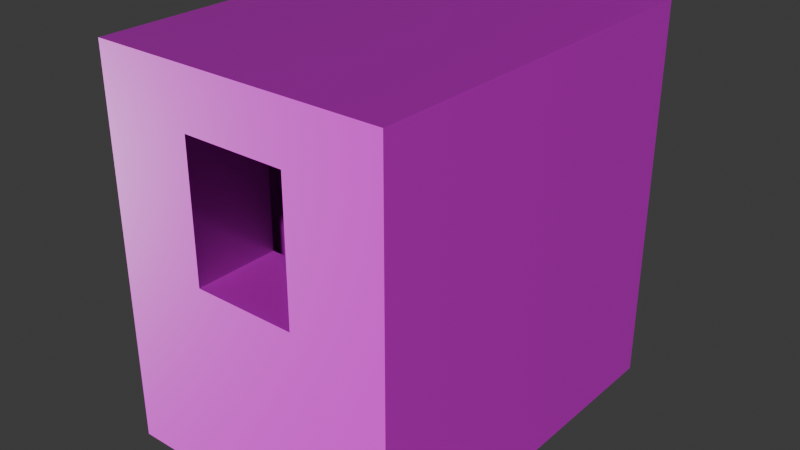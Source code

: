 # Source: BallMachine.blend  (saved by Blender 4.3.34; exported with 4.5.12 LTS)
import bpy
from mathutils import Matrix  # noqa: F401  (used for matrix-valued properties, if any)

bpy.ops.wm.read_factory_settings(use_empty=True)
scene = bpy.context.scene
scene.name = 'Scene'

# ---- collections
col_collection = bpy.data.collections.new('Collection'); scene.collection.children.link(col_collection)

# ---- images (referenced by path relative to the original .blend; pixels are not part of the script)
import os
ASSET_DIR = os.environ.get("B2B_ASSET_DIR", "")  # directory of the original .blend (textures are referenced by path, not embedded)
HERE = os.path.dirname(os.path.abspath(__file__))  # packed textures are extracted next to this script under _unpacked/

def load_image(name, relpath, width, height, colorspace="sRGB"):
    """Load a texture the original file referenced (path relative to the .blend, or extracted next to this script)."""
    p = next((c for c in (os.path.join(HERE, relpath), os.path.join(ASSET_DIR, relpath)) if relpath and os.path.exists(c)), "")
    if p:
        img = bpy.data.images.load(p, check_existing=True)
        img.name = name
    else:  # same state as the original file: an image datablock whose file is absent (Cycles renders it pink)
        img = bpy.data.images.new(name, width, height)
        img.source = "FILE"
        img.filepath = "//" + (relpath or name)
    img.colorspace_settings.name = colorspace
    return img
img_plastic008_1k_color_png = load_image('Plastic008_1K_Color.png', 'Plastic008_1K_Color.png', 1024, 1024, 'sRGB')
img_plastic008_1k_roughness_png = load_image('Plastic008_1K_Roughness.png', 'Plastic008_1K_Roughness.png', 1024, 1024, 'Non-Color')
img_plastic008_1k_normalgl_png = load_image('Plastic008_1K_NormalGL.png', 'Plastic008_1K_NormalGL.png', 1024, 1024, 'Non-Color')

# ---- materials (node trees are filled in below, after node groups)
mat_material = bpy.data.materials.new('Material')
mat_material.alpha_threshold = 0.0
mat_material.roughness = 0.5
mat_material.line_color = (0.0, 0.0, 0.0, 1.0)

# ---- material node trees
mat_material.use_nodes = True; mat_material.node_tree.nodes.clear()
_N = mat_material.node_tree.nodes; _L = mat_material.node_tree.links
n0 = _N.new('ShaderNodeOutputMaterial'); n0.name = 'Material Output'; n0.location = (300, 300)
n1 = _N.new('ShaderNodeBsdfPrincipled'); n1.name = 'Principled BSDF'; n1.location = (10, 300)
n1.inputs[3].default_value = 1.45
n2 = _N.new('ShaderNodeTexImage'); n2.name = 'Image Texture.001'; n2.location = (88, -40)
n2.label = 'Base Color'
n2.image = img_plastic008_1k_color_png
n3 = _N.new('ShaderNodeTexImage'); n3.name = 'Image Texture.002'; n3.location = (88, -320)
n3.label = 'Roughness'
n3.image = img_plastic008_1k_roughness_png
n4 = _N.new('ShaderNodeTexImage'); n4.name = 'Image Texture.003'; n4.location = (88, -880)
n4.label = 'Normal'
n4.image = img_plastic008_1k_normalgl_png
n5 = _N.new('ShaderNodeNormalMap'); n5.name = 'Normal Map'; n5.location = (-240, -340)
n6 = _N.new('ShaderNodeMapping'); n6.name = 'Mapping'; n6.location = (230, -40)
n7 = _N.new('NodeReroute'); n7.name = 'Reroute'; n7.location = (38, -596)
n7.width = 16
n7.socket_idname = 'NodeSocketVector'
n8 = _N.new('ShaderNodeTexCoord'); n8.name = 'Texture Coordinate'; n8.location = (30, -40)
n9 = _N.new('NodeFrame'); n9.name = 'Frame'; n9.location = (-1270, 340)
n9.label = 'Mapping'
n9.width = 400
n10 = _N.new('NodeFrame'); n10.name = 'Frame.001'; n10.location = (-628, 540)
n10.label = 'Textures'
n10.width = 358
n2.parent = n10
n3.parent = n10
n4.parent = n10
n6.parent = n9
n7.parent = n10
n8.parent = n9
_L.new(n1.outputs[0], n0.inputs[0])
_L.new(n2.outputs[0], n1.inputs[0])
_L.new(n3.outputs[0], n1.inputs[2])
_L.new(n4.outputs[0], n5.inputs[1])
_L.new(n5.outputs[0], n1.inputs[5])
_L.new(n7.outputs[0], n2.inputs[0])
_L.new(n7.outputs[0], n3.inputs[0])
_L.new(n7.outputs[0], n4.inputs[0])
_L.new(n6.outputs[0], n7.inputs[0])
_L.new(n8.outputs[2], n6.inputs[0])
n0.is_active_output = True

# ---- world
world_world = bpy.data.worlds.new('World'); scene.world = world_world
world_world.use_nodes = True; world_world.node_tree.nodes.clear()
_N = world_world.node_tree.nodes; _L = world_world.node_tree.links
n0 = _N.new('ShaderNodeOutputWorld'); n0.name = 'World Output'; n0.location = (300, 300)
n1 = _N.new('ShaderNodeBackground'); n1.name = 'Background'; n1.location = (10, 300)
n1.inputs[0].default_value = (0.05088, 0.05088, 0.05088, 1.0)
_L.new(n1.outputs[0], n0.inputs[0])
n0.is_active_output = True
world_world.color = (0.05088, 0.05088, 0.05088)
world_world.sun_shadow_jitter_overblur = 0.0

# ---- meshes
me_cube = bpy.data.meshes.new('Cube')
me_cube.from_pydata([(1.0, 1.0, 1.0), (0.5927, 0.6207, 0.5273), (0.5927, 0.6207, -0.6581), (0.3516, -0.5236, 0.7082), (0.5927, -0.5646, 0.5273), (1.0, 1.0, -1.0), (0.5927, -0.5646, -0.6581), (1.0, -1.0, 1.0), (-0.5927, 0.6207, 0.5273), (-0.5927, 0.6207, -0.6581), (1.0, -1.0, -1.0), (-1.0, 1.0, 1.0), (-0.5927, -0.5646, 0.5273), (-0.3516, -0.5236, 0.7082), (-0.5927, -0.5646, -0.6581), (-1.0, 1.0, -1.0), (-1.0, -1.0, 1.0), (-1.0, -1.0, -1.0), (-0.3516, -1.0, 0.7082), (0.3516, -1.0, 0.004975), (0.3516, -1.0, 0.7082), (-0.3516, -1.0, 0.004975), (-0.3516, -0.5236, 0.5273), (-0.3516, -0.5646, 0.5273), (-0.3516, -0.5646, 0.004975), (0.3516, -0.5646, 0.004975), (0.3516, -0.5646, 0.5273), (0.3516, -0.5236, 0.5273)], [], [(0, 11, 16, 7), (18, 16, 17, 10, 7, 20, 19, 21), (20, 7, 16, 18), (17, 16, 11, 15), (15, 5, 10, 17), (5, 0, 7, 10), (15, 11, 0, 5), (18, 13, 3, 20), (22, 13, 18, 21, 24, 23), (24, 21, 19, 25), (19, 20, 3, 27, 26, 25), (27, 3, 13, 22), (12, 8, 1, 4, 26, 27, 22, 23), (26, 4, 6, 14, 12, 23, 24, 25), (14, 9, 8, 12), (9, 14, 6, 2), (2, 6, 4, 1), (9, 2, 1, 8)])
_uv = me_cube.uv_layers.new(name='UVMap')
_uv.uv.foreach_set('vector', [0.7694, 1.153, 0.7694, 0.6982, 1.224, 0.6982, 1.224, 1.153, 1.158, 0.5508, 1.224, 0.6982, 0.7694, 0.6982, 0.7694, 0.2436, 1.224, 0.2436, 1.158, 0.391, 0.9979, 0.391, 0.9979, 0.5508, 1.158, 0.391, 1.224, 0.2436, 1.224, 0.6982, 1.158, 0.5508, 0.3148, 0.6982, 0.7694, 0.6982, 0.7694, 1.153, 0.3148, 1.153, 0.3148, 0.6982, 0.3148, 0.2436, 0.7694, 0.2436, 0.7694, 0.6982, 0.7694, -0.211, 1.224, -0.211, 1.224, 0.2436, 0.7694, 0.2436, 0.3148, -0.211, 0.7694, -0.211, 0.7694, 0.2436, 0.3148, 0.2436, 0.0454, 0.8834, -0.06288, 0.8834, -0.06288, 0.7235, 0.0454, 0.7235, 0.0454, 0.6824, 0.0454, 0.7235, -0.06288, 0.7235, -0.06288, 0.5637, 0.03609, 0.5637, 0.03609, 0.6824, -0.05356, 0.244, 0.0454, 0.244, 0.0454, 0.4039, -0.05356, 0.4039, 0.0454, 0.4039, 0.0454, 0.5637, -0.06288, 0.5637, -0.06288, 0.5226, -0.05356, 0.5226, -0.05356, 0.4039, 0.004278, 0.08419, 0.0454, 0.08419, 0.0454, 0.244, 0.004278, 0.244, 0.3148, 1.153, 0.0454, 1.153, 0.0454, 0.8834, 0.3148, 0.8834, 0.3148, 0.9382, 0.3055, 0.9382, 0.3055, 1.098, 0.3148, 1.098, 0.3148, 0.8286, 0.3148, 0.8834, 0.0454, 0.8834, 0.0454, 0.614, 0.3148, 0.614, 0.3148, 0.6688, 0.1961, 0.6688, 0.1961, 0.8286, 0.0454, 0.07512, 0.0454, -0.1943, 0.3148, -0.1943, 0.3148, 0.07512, 0.0454, 0.3445, 0.3148, 0.3445, 0.3148, 0.614, 0.0454, 0.614, -0.224, 1.153, -0.224, 0.8834, 0.0454, 0.8834, 0.0454, 1.153, 0.0454, 0.3445, 0.0454, 0.07512, 0.3148, 0.07512, 0.3148, 0.3445])
me_cube.materials.append(mat_material)
me_cube.use_mirror_vertex_groups = False
me_cube.update()

# ---- objects
ob_cube = bpy.data.objects.new('Cube', me_cube)

# ---- transforms, parenting, visibility, modifiers, constraints
ob_cube.location = (0.0, 0.0, 1.0)
ob_cube.scale = (0.7612, 1.0, 1.0)
ob_cube.lock_rotations_4d = False
ob_cube.empty_display_type = 'ARROWS'
ob_cube.lineart.crease_threshold = 0.0

# ---- collection membership
col_collection.objects.link(ob_cube)

# ---- scene / render settings (as saved in the file)
scene.frame_start = 1; scene.frame_end = 250; scene.frame_set(1)
scene.render.engine = 'BLENDER_EEVEE_NEXT'
bpy.context.view_layer.update()

# ---- added for rendering (the .blend has no active camera and no usable light): camera, sun
cam_auto = bpy.data.cameras.new('AutoCamera')
cam_auto.lens = 50.0
cam_auto.sensor_width = 36.0
cam_auto.clip_end = 1000.0
ob_auto_camera = bpy.data.objects.new('AutoCamera', cam_auto)
scene.collection.objects.link(ob_auto_camera)
ob_auto_camera.location = (2.9719, -3.56629, 3.37752)
ob_auto_camera.rotation_euler = (1.09748, -7.21219e-08, 0.694738)
scene.camera = ob_auto_camera
light_auto_sun = bpy.data.lights.new('AutoSun', 'SUN')
light_auto_sun.energy = 3.0
light_auto_sun.angle = 0.0523599
ob_auto_sun = bpy.data.objects.new('AutoSun', light_auto_sun)
scene.collection.objects.link(ob_auto_sun)
ob_auto_sun.rotation_euler = (0.872665, 0.174533, 0.523599)
bpy.context.view_layer.update()
